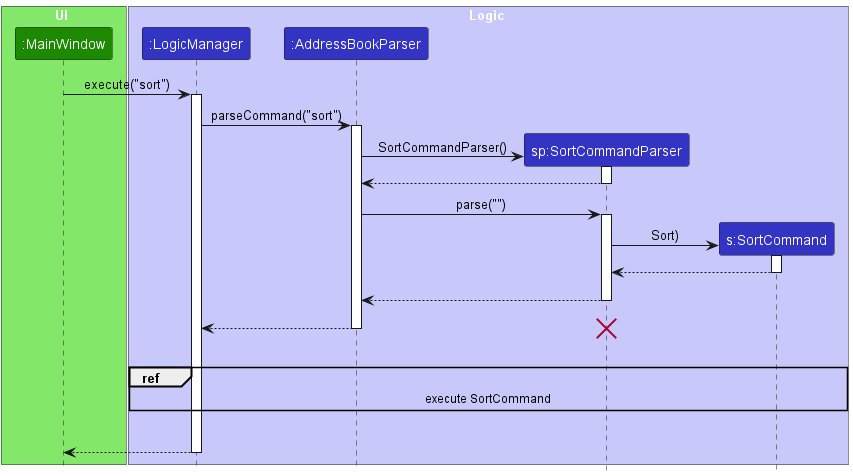

The diagram above was rendered by PlantUML. Its source (embedded in the PNG):
@startuml
!include style.puml
skinparam ArrowFontStyle plain

box UI UI_COLOR_T1
participant ":MainWindow" as MainWindow UI_COLOR
end box

box Logic LOGIC_COLOR_T1
participant ":LogicManager" as LogicManager LOGIC_COLOR
participant ":AddressBookParser" as AddressBookParser LOGIC_COLOR
participant "sp:SortCommandParser" as SortCommandParser LOGIC_COLOR
participant "s:SortCommand" as SortCommand LOGIC_COLOR
end box

MainWindow -> LogicManager : execute("sort")
activate LogicManager

LogicManager -> AddressBookParser : parseCommand("sort")
activate AddressBookParser

create SortCommandParser
AddressBookParser -> SortCommandParser : SortCommandParser()
activate SortCommandParser
SortCommandParser --> AddressBookParser
deactivate SortCommandParser

AddressBookParser -> SortCommandParser : parse("")
activate SortCommandParser


create SortCommand
SortCommandParser -> SortCommand : Sort)
activate SortCommand
SortCommand --> SortCommandParser
deactivate SortCommand
SortCommand -[hidden]-> SortCommandParser

SortCommandParser --> AddressBookParser
deactivate SortCommandParser
SortCommandParser -[hidden]-> AddressBookParser

AddressBookParser --> LogicManager
deactivate AddressBookParser
destroy SortCommandParser

LogicManager -[hidden]-> MainWindow : empty row
ref over LogicManager, SortCommand: execute SortCommand
LogicManager -[hidden]-> MainWindow : empty row
LogicManager --> MainWindow
deactivate LogicManager
@enduml